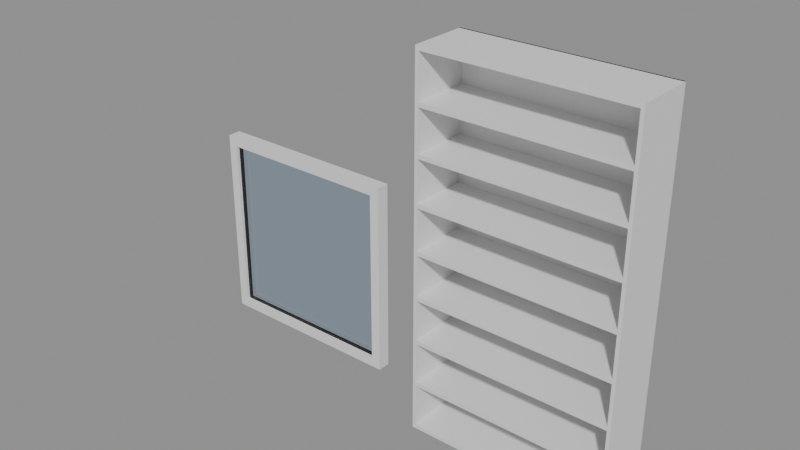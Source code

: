 # Source: e1390_after.blend  (saved by Blender 5.2.44; exported with 4.5.12 LTS)
import bpy
from mathutils import Matrix  # noqa: F401  (used for matrix-valued properties, if any)

bpy.ops.wm.read_factory_settings(use_empty=True)
scene = bpy.context.scene
scene.name = 'Scene'

# ---- materials (node trees are filled in below, after node groups)
mat_madera_nogal = bpy.data.materials.new('Madera_Nogal')
mat_marco_pintura = bpy.data.materials.new('Marco_Pintura')
mat_vidrio = bpy.data.materials.new('Vidrio')

# ---- material node trees
mat_madera_nogal.use_nodes = True; mat_madera_nogal.node_tree.nodes.clear()
_N = mat_madera_nogal.node_tree.nodes; _L = mat_madera_nogal.node_tree.links
n0 = _N.new('ShaderNodeBsdfPrincipled'); n0.name = 'Principled BSDF'; n0.location = (-200, 100)
n0.inputs[3].default_value = 1.45
n0.inputs[10].default_value = 0.005
n1 = _N.new('ShaderNodeOutputMaterial'); n1.name = 'Material Output'; n1.location = (200, 100)
_L.new(n0.outputs[0], n1.inputs[0])
n1.is_active_output = True
mat_marco_pintura.use_nodes = True; mat_marco_pintura.node_tree.nodes.clear()
_N = mat_marco_pintura.node_tree.nodes; _L = mat_marco_pintura.node_tree.links
n0 = _N.new('ShaderNodeBsdfPrincipled'); n0.name = 'Principled BSDF'; n0.location = (-200, 100)
n0.inputs[3].default_value = 1.45
n0.inputs[10].default_value = 0.005
n1 = _N.new('ShaderNodeOutputMaterial'); n1.name = 'Material Output'; n1.location = (200, 100)
_L.new(n0.outputs[0], n1.inputs[0])
n1.is_active_output = True
mat_vidrio.use_nodes = True; mat_vidrio.node_tree.nodes.clear()
_N = mat_vidrio.node_tree.nodes; _L = mat_vidrio.node_tree.links
n0 = _N.new('ShaderNodeBsdfPrincipled'); n0.name = 'Principled BSDF'; n0.location = (-200, 100)
n0.inputs[0].default_value = (0.7, 0.85, 1.0, 1.0)
n0.inputs[2].default_value = 0.05
n0.inputs[3].default_value = 1.45
n0.inputs[10].default_value = 0.005
n0.inputs[18].default_value = 1.0
n1 = _N.new('ShaderNodeOutputMaterial'); n1.name = 'Material Output'; n1.location = (200, 100)
_L.new(n0.outputs[0], n1.inputs[0])
n1.is_active_output = True

# ---- meshes
me_estanteria_nogal_lat_izq_mesh = bpy.data.meshes.new('Estanteria_Nogal_Lat_Izq_mesh')
me_estanteria_nogal_lat_izq_mesh.from_pydata([(0.0, 0.0, 0.0), (0.02, 0.0, 0.0), (0.02, 0.35, 0.0), (0.0, 0.35, 0.0), (0.0, 0.0, 2.2), (0.02, 0.0, 2.2), (0.02, 0.35, 2.2), (0.0, 0.35, 2.2)], [], [(0, 1, 2, 3), (4, 5, 6, 7), (0, 1, 5, 4), (1, 2, 6, 5), (2, 3, 7, 6), (3, 0, 4, 7)])
me_estanteria_nogal_lat_izq_mesh.materials.append(mat_madera_nogal)
me_estanteria_nogal_lat_izq_mesh.update()
me_estanteria_nogal_lat_der_mesh = bpy.data.meshes.new('Estanteria_Nogal_Lat_Der_mesh')
me_estanteria_nogal_lat_der_mesh.from_pydata([(0.0, 0.0, 0.0), (0.02, 0.0, 0.0), (0.02, 0.35, 0.0), (0.0, 0.35, 0.0), (0.0, 0.0, 2.2), (0.02, 0.0, 2.2), (0.02, 0.35, 2.2), (0.0, 0.35, 2.2)], [], [(0, 1, 2, 3), (4, 5, 6, 7), (0, 1, 5, 4), (1, 2, 6, 5), (2, 3, 7, 6), (3, 0, 4, 7)])
me_estanteria_nogal_lat_der_mesh.materials.append(mat_madera_nogal)
me_estanteria_nogal_lat_der_mesh.update()
me_estanteria_nogal_base_mesh = bpy.data.meshes.new('Estanteria_Nogal_Base_mesh')
me_estanteria_nogal_base_mesh.from_pydata([(0.0, 0.0, 0.0), (1.16, 0.0, 0.0), (1.16, 0.35, 0.0), (0.0, 0.35, 0.0), (0.0, 0.0, 0.025), (1.16, 0.0, 0.025), (1.16, 0.35, 0.025), (0.0, 0.35, 0.025)], [], [(0, 1, 2, 3), (4, 5, 6, 7), (0, 1, 5, 4), (1, 2, 6, 5), (2, 3, 7, 6), (3, 0, 4, 7)])
me_estanteria_nogal_base_mesh.materials.append(mat_madera_nogal)
me_estanteria_nogal_base_mesh.update()
me_estanteria_nogal_tapa_mesh = bpy.data.meshes.new('Estanteria_Nogal_Tapa_mesh')
me_estanteria_nogal_tapa_mesh.from_pydata([(0.0, 0.0, 0.0), (1.16, 0.0, 0.0), (1.16, 0.35, 0.0), (0.0, 0.35, 0.0), (0.0, 0.0, 0.025), (1.16, 0.0, 0.025), (1.16, 0.35, 0.025), (0.0, 0.35, 0.025)], [], [(0, 1, 2, 3), (4, 5, 6, 7), (0, 1, 5, 4), (1, 2, 6, 5), (2, 3, 7, 6), (3, 0, 4, 7)])
me_estanteria_nogal_tapa_mesh.materials.append(mat_madera_nogal)
me_estanteria_nogal_tapa_mesh.update()
me_estanteria_nogal_estante_1_mesh = bpy.data.meshes.new('Estanteria_Nogal_Estante_1_mesh')
me_estanteria_nogal_estante_1_mesh.from_pydata([(0.0, 0.0, 0.0), (1.16, 0.0, 0.0), (1.16, 0.35, 0.0), (0.0, 0.35, 0.0), (0.0, 0.0, 0.025), (1.16, 0.0, 0.025), (1.16, 0.35, 0.025), (0.0, 0.35, 0.025)], [], [(0, 1, 2, 3), (4, 5, 6, 7), (0, 1, 5, 4), (1, 2, 6, 5), (2, 3, 7, 6), (3, 0, 4, 7)])
me_estanteria_nogal_estante_1_mesh.materials.append(mat_madera_nogal)
me_estanteria_nogal_estante_1_mesh.update()
me_estanteria_nogal_estante_2_mesh = bpy.data.meshes.new('Estanteria_Nogal_Estante_2_mesh')
me_estanteria_nogal_estante_2_mesh.from_pydata([(0.0, 0.0, 0.0), (1.16, 0.0, 0.0), (1.16, 0.35, 0.0), (0.0, 0.35, 0.0), (0.0, 0.0, 0.025), (1.16, 0.0, 0.025), (1.16, 0.35, 0.025), (0.0, 0.35, 0.025)], [], [(0, 1, 2, 3), (4, 5, 6, 7), (0, 1, 5, 4), (1, 2, 6, 5), (2, 3, 7, 6), (3, 0, 4, 7)])
me_estanteria_nogal_estante_2_mesh.materials.append(mat_madera_nogal)
me_estanteria_nogal_estante_2_mesh.update()
me_estanteria_nogal_estante_3_mesh = bpy.data.meshes.new('Estanteria_Nogal_Estante_3_mesh')
me_estanteria_nogal_estante_3_mesh.from_pydata([(0.0, 0.0, 0.0), (1.16, 0.0, 0.0), (1.16, 0.35, 0.0), (0.0, 0.35, 0.0), (0.0, 0.0, 0.025), (1.16, 0.0, 0.025), (1.16, 0.35, 0.025), (0.0, 0.35, 0.025)], [], [(0, 1, 2, 3), (4, 5, 6, 7), (0, 1, 5, 4), (1, 2, 6, 5), (2, 3, 7, 6), (3, 0, 4, 7)])
me_estanteria_nogal_estante_3_mesh.materials.append(mat_madera_nogal)
me_estanteria_nogal_estante_3_mesh.update()
me_estanteria_nogal_estante_4_mesh = bpy.data.meshes.new('Estanteria_Nogal_Estante_4_mesh')
me_estanteria_nogal_estante_4_mesh.from_pydata([(0.0, 0.0, 0.0), (1.16, 0.0, 0.0), (1.16, 0.35, 0.0), (0.0, 0.35, 0.0), (0.0, 0.0, 0.025), (1.16, 0.0, 0.025), (1.16, 0.35, 0.025), (0.0, 0.35, 0.025)], [], [(0, 1, 2, 3), (4, 5, 6, 7), (0, 1, 5, 4), (1, 2, 6, 5), (2, 3, 7, 6), (3, 0, 4, 7)])
me_estanteria_nogal_estante_4_mesh.materials.append(mat_madera_nogal)
me_estanteria_nogal_estante_4_mesh.update()
me_estanteria_nogal_estante_5_mesh = bpy.data.meshes.new('Estanteria_Nogal_Estante_5_mesh')
me_estanteria_nogal_estante_5_mesh.from_pydata([(0.0, 0.0, 0.0), (1.16, 0.0, 0.0), (1.16, 0.35, 0.0), (0.0, 0.35, 0.0), (0.0, 0.0, 0.025), (1.16, 0.0, 0.025), (1.16, 0.35, 0.025), (0.0, 0.35, 0.025)], [], [(0, 1, 2, 3), (4, 5, 6, 7), (0, 1, 5, 4), (1, 2, 6, 5), (2, 3, 7, 6), (3, 0, 4, 7)])
me_estanteria_nogal_estante_5_mesh.materials.append(mat_madera_nogal)
me_estanteria_nogal_estante_5_mesh.update()
me_estanteria_nogal_estante_6_mesh = bpy.data.meshes.new('Estanteria_Nogal_Estante_6_mesh')
me_estanteria_nogal_estante_6_mesh.from_pydata([(0.0, 0.0, 0.0), (1.16, 0.0, 0.0), (1.16, 0.35, 0.0), (0.0, 0.35, 0.0), (0.0, 0.0, 0.025), (1.16, 0.0, 0.025), (1.16, 0.35, 0.025), (0.0, 0.35, 0.025)], [], [(0, 1, 2, 3), (4, 5, 6, 7), (0, 1, 5, 4), (1, 2, 6, 5), (2, 3, 7, 6), (3, 0, 4, 7)])
me_estanteria_nogal_estante_6_mesh.materials.append(mat_madera_nogal)
me_estanteria_nogal_estante_6_mesh.update()
me_estanteria_nogal_estante_7_mesh = bpy.data.meshes.new('Estanteria_Nogal_Estante_7_mesh')
me_estanteria_nogal_estante_7_mesh.from_pydata([(0.0, 0.0, 0.0), (1.16, 0.0, 0.0), (1.16, 0.35, 0.0), (0.0, 0.35, 0.0), (0.0, 0.0, 0.025), (1.16, 0.0, 0.025), (1.16, 0.35, 0.025), (0.0, 0.35, 0.025)], [], [(0, 1, 2, 3), (4, 5, 6, 7), (0, 1, 5, 4), (1, 2, 6, 5), (2, 3, 7, 6), (3, 0, 4, 7)])
me_estanteria_nogal_estante_7_mesh.materials.append(mat_madera_nogal)
me_estanteria_nogal_estante_7_mesh.update()
me_estanteria_nogal_fondo_mesh = bpy.data.meshes.new('Estanteria_Nogal_Fondo_mesh')
me_estanteria_nogal_fondo_mesh.from_pydata([(0.0, 0.0, 0.0), (1.2, 0.0, 0.0), (1.2, 0.01, 0.0), (0.0, 0.01, 0.0), (0.0, 0.0, 2.2), (1.2, 0.0, 2.2), (1.2, 0.01, 2.2), (0.0, 0.01, 2.2)], [], [(0, 1, 2, 3), (4, 5, 6, 7), (0, 1, 5, 4), (1, 2, 6, 5), (2, 3, 7, 6), (3, 0, 4, 7)])
me_estanteria_nogal_fondo_mesh.materials.append(mat_madera_nogal)
me_estanteria_nogal_fondo_mesh.update()
me_ventana_nuevo_jamba_izq_mesh = bpy.data.meshes.new('Ventana_Nuevo_Jamba_Izq_mesh')
me_ventana_nuevo_jamba_izq_mesh.from_pydata([(0.0, 0.0, 0.0), (0.06, 0.0, 0.0), (0.06, 0.08, 0.0), (0.0, 0.08, 0.0), (0.0, 0.0, 1.2), (0.06, 0.0, 1.2), (0.06, 0.08, 1.2), (0.0, 0.08, 1.2)], [], [(0, 1, 2, 3), (4, 5, 6, 7), (0, 1, 5, 4), (1, 2, 6, 5), (2, 3, 7, 6), (3, 0, 4, 7)])
me_ventana_nuevo_jamba_izq_mesh.materials.append(mat_marco_pintura)
me_ventana_nuevo_jamba_izq_mesh.update()
me_ventana_nuevo_jamba_der_mesh = bpy.data.meshes.new('Ventana_Nuevo_Jamba_Der_mesh')
me_ventana_nuevo_jamba_der_mesh.from_pydata([(0.0, 0.0, 0.0), (0.06, 0.0, 0.0), (0.06, 0.08, 0.0), (0.0, 0.08, 0.0), (0.0, 0.0, 1.2), (0.06, 0.0, 1.2), (0.06, 0.08, 1.2), (0.0, 0.08, 1.2)], [], [(0, 1, 2, 3), (4, 5, 6, 7), (0, 1, 5, 4), (1, 2, 6, 5), (2, 3, 7, 6), (3, 0, 4, 7)])
me_ventana_nuevo_jamba_der_mesh.materials.append(mat_marco_pintura)
me_ventana_nuevo_jamba_der_mesh.update()
me_ventana_nuevo_trav_inf_mesh = bpy.data.meshes.new('Ventana_Nuevo_Trav_Inf_mesh')
me_ventana_nuevo_trav_inf_mesh.from_pydata([(0.0, 0.0, 0.0), (1.08, 0.0, 0.0), (1.08, 0.08, 0.0), (0.0, 0.08, 0.0), (0.0, 0.0, 0.06), (1.08, 0.0, 0.06), (1.08, 0.08, 0.06), (0.0, 0.08, 0.06)], [], [(0, 1, 2, 3), (4, 5, 6, 7), (0, 1, 5, 4), (1, 2, 6, 5), (2, 3, 7, 6), (3, 0, 4, 7)])
me_ventana_nuevo_trav_inf_mesh.materials.append(mat_marco_pintura)
me_ventana_nuevo_trav_inf_mesh.update()
me_ventana_nuevo_trav_sup_mesh = bpy.data.meshes.new('Ventana_Nuevo_Trav_Sup_mesh')
me_ventana_nuevo_trav_sup_mesh.from_pydata([(0.0, 0.0, 0.0), (1.08, 0.0, 0.0), (1.08, 0.08, 0.0), (0.0, 0.08, 0.0), (0.0, 0.0, 0.06), (1.08, 0.0, 0.06), (1.08, 0.08, 0.06), (0.0, 0.08, 0.06)], [], [(0, 1, 2, 3), (4, 5, 6, 7), (0, 1, 5, 4), (1, 2, 6, 5), (2, 3, 7, 6), (3, 0, 4, 7)])
me_ventana_nuevo_trav_sup_mesh.materials.append(mat_marco_pintura)
me_ventana_nuevo_trav_sup_mesh.update()
me_ventana_nuevo_vidrio_1_1_mesh = bpy.data.meshes.new('Ventana_Nuevo_Vidrio_1_1_mesh')
me_ventana_nuevo_vidrio_1_1_mesh.from_pydata([(0.0, 0.0, 0.0), (1.08, 0.0, 0.0), (1.08, 0.06, 0.0), (0.0, 0.06, 0.0), (0.0, 0.0, 1.08), (1.08, 0.0, 1.08), (1.08, 0.06, 1.08), (0.0, 0.06, 1.08)], [], [(0, 1, 2, 3), (4, 5, 6, 7), (0, 1, 5, 4), (1, 2, 6, 5), (2, 3, 7, 6), (3, 0, 4, 7)])
me_ventana_nuevo_vidrio_1_1_mesh.materials.append(mat_vidrio)
me_ventana_nuevo_vidrio_1_1_mesh.update()

# ---- objects
ob_estanteria_nogal = bpy.data.objects.new('Estanteria_Nogal', None)
ob_estanteria_nogal_lat_izq = bpy.data.objects.new('Estanteria_Nogal_Lat_Izq', me_estanteria_nogal_lat_izq_mesh)
ob_estanteria_nogal_lat_der = bpy.data.objects.new('Estanteria_Nogal_Lat_Der', me_estanteria_nogal_lat_der_mesh)
ob_estanteria_nogal_base = bpy.data.objects.new('Estanteria_Nogal_Base', me_estanteria_nogal_base_mesh)
ob_estanteria_nogal_tapa = bpy.data.objects.new('Estanteria_Nogal_Tapa', me_estanteria_nogal_tapa_mesh)
ob_estanteria_nogal_estante_1 = bpy.data.objects.new('Estanteria_Nogal_Estante_1', me_estanteria_nogal_estante_1_mesh)
ob_estanteria_nogal_estante_2 = bpy.data.objects.new('Estanteria_Nogal_Estante_2', me_estanteria_nogal_estante_2_mesh)
ob_estanteria_nogal_estante_3 = bpy.data.objects.new('Estanteria_Nogal_Estante_3', me_estanteria_nogal_estante_3_mesh)
ob_estanteria_nogal_estante_4 = bpy.data.objects.new('Estanteria_Nogal_Estante_4', me_estanteria_nogal_estante_4_mesh)
ob_estanteria_nogal_estante_5 = bpy.data.objects.new('Estanteria_Nogal_Estante_5', me_estanteria_nogal_estante_5_mesh)
ob_estanteria_nogal_estante_6 = bpy.data.objects.new('Estanteria_Nogal_Estante_6', me_estanteria_nogal_estante_6_mesh)
ob_estanteria_nogal_estante_7 = bpy.data.objects.new('Estanteria_Nogal_Estante_7', me_estanteria_nogal_estante_7_mesh)
ob_estanteria_nogal_fondo = bpy.data.objects.new('Estanteria_Nogal_Fondo', me_estanteria_nogal_fondo_mesh)
ob_ventana_nuevo = bpy.data.objects.new('Ventana_Nuevo', None)
ob_ventana_nuevo_jamba_izq = bpy.data.objects.new('Ventana_Nuevo_Jamba_Izq', me_ventana_nuevo_jamba_izq_mesh)
ob_ventana_nuevo_jamba_der = bpy.data.objects.new('Ventana_Nuevo_Jamba_Der', me_ventana_nuevo_jamba_der_mesh)
ob_ventana_nuevo_trav_inf = bpy.data.objects.new('Ventana_Nuevo_Trav_Inf', me_ventana_nuevo_trav_inf_mesh)
ob_ventana_nuevo_trav_sup = bpy.data.objects.new('Ventana_Nuevo_Trav_Sup', me_ventana_nuevo_trav_sup_mesh)
ob_ventana_nuevo_vidrio_1_1 = bpy.data.objects.new('Ventana_Nuevo_Vidrio_1_1', me_ventana_nuevo_vidrio_1_1_mesh)

# ---- transforms, parenting, visibility, modifiers, constraints
ob_estanteria_nogal.location = (0.0, 0.0, 0.0)
ob_estanteria_nogal.empty_display_type = 'ARROWS'
ob_estanteria_nogal_lat_izq.parent = ob_estanteria_nogal
ob_estanteria_nogal_lat_izq.location = (0.0, 0.0, 0.0)
ob_estanteria_nogal_lat_der.parent = ob_estanteria_nogal
ob_estanteria_nogal_lat_der.location = (1.18, 0.0, 0.0)
ob_estanteria_nogal_base.parent = ob_estanteria_nogal
ob_estanteria_nogal_base.location = (0.02, 0.0, 0.0)
ob_estanteria_nogal_tapa.parent = ob_estanteria_nogal
ob_estanteria_nogal_tapa.location = (0.02, 0.0, 2.175)
ob_estanteria_nogal_estante_1.parent = ob_estanteria_nogal
ob_estanteria_nogal_estante_1.location = (0.02, 0.0, 0.2812)
ob_estanteria_nogal_estante_2.parent = ob_estanteria_nogal
ob_estanteria_nogal_estante_2.location = (0.02, 0.0, 0.55)
ob_estanteria_nogal_estante_3.parent = ob_estanteria_nogal
ob_estanteria_nogal_estante_3.location = (0.02, 0.0, 0.8188)
ob_estanteria_nogal_estante_4.parent = ob_estanteria_nogal
ob_estanteria_nogal_estante_4.location = (0.02, 0.0, 1.087)
ob_estanteria_nogal_estante_5.parent = ob_estanteria_nogal
ob_estanteria_nogal_estante_5.location = (0.02, 0.0, 1.356)
ob_estanteria_nogal_estante_6.parent = ob_estanteria_nogal
ob_estanteria_nogal_estante_6.location = (0.02, 0.0, 1.625)
ob_estanteria_nogal_estante_7.parent = ob_estanteria_nogal
ob_estanteria_nogal_estante_7.location = (0.02, 0.0, 1.894)
ob_estanteria_nogal_fondo.parent = ob_estanteria_nogal
ob_estanteria_nogal_fondo.location = (0.0, 0.34, 0.0)
ob_ventana_nuevo.location = (-1.7, 0.3, 0.0)
ob_ventana_nuevo.empty_display_type = 'ARROWS'
ob_ventana_nuevo_jamba_izq.parent = ob_ventana_nuevo
ob_ventana_nuevo_jamba_izq.location = (0.0, 0.0, 0.0)
ob_ventana_nuevo_jamba_der.parent = ob_ventana_nuevo
ob_ventana_nuevo_jamba_der.location = (1.14, 0.0, 0.0)
ob_ventana_nuevo_trav_inf.parent = ob_ventana_nuevo
ob_ventana_nuevo_trav_inf.location = (0.06, 0.0, 0.0)
ob_ventana_nuevo_trav_sup.parent = ob_ventana_nuevo
ob_ventana_nuevo_trav_sup.location = (0.06, 0.0, 1.14)
ob_ventana_nuevo_vidrio_1_1.parent = ob_ventana_nuevo
ob_ventana_nuevo_vidrio_1_1.location = (0.06, 0.02, 0.06)

# ---- collection membership
scene.collection.objects.link(ob_estanteria_nogal)
scene.collection.objects.link(ob_estanteria_nogal_lat_izq)
scene.collection.objects.link(ob_estanteria_nogal_lat_der)
scene.collection.objects.link(ob_estanteria_nogal_base)
scene.collection.objects.link(ob_estanteria_nogal_tapa)
scene.collection.objects.link(ob_estanteria_nogal_estante_1)
scene.collection.objects.link(ob_estanteria_nogal_estante_2)
scene.collection.objects.link(ob_estanteria_nogal_estante_3)
scene.collection.objects.link(ob_estanteria_nogal_estante_4)
scene.collection.objects.link(ob_estanteria_nogal_estante_5)
scene.collection.objects.link(ob_estanteria_nogal_estante_6)
scene.collection.objects.link(ob_estanteria_nogal_estante_7)
scene.collection.objects.link(ob_estanteria_nogal_fondo)
scene.collection.objects.link(ob_ventana_nuevo)
scene.collection.objects.link(ob_ventana_nuevo_jamba_izq)
scene.collection.objects.link(ob_ventana_nuevo_jamba_der)
scene.collection.objects.link(ob_ventana_nuevo_trav_inf)
scene.collection.objects.link(ob_ventana_nuevo_trav_sup)
scene.collection.objects.link(ob_ventana_nuevo_vidrio_1_1)

# ---- scene / render settings (as saved in the file)
scene.frame_start = 1; scene.frame_end = 250; scene.frame_set(1)
scene.render.engine = 'BLENDER_EEVEE_NEXT'
scene.render.bake_bias = 0.0
scene.render.bake_samples = 0
scene.render.compositor_device = 'GPU'
scene.eevee.use_volume_custom_range = False
scene.eevee.fast_gi_thickness_near = 0.1
scene.eevee.fast_gi_thickness_far = 0.0
scene.eevee.ray_tracing_options.screen_trace_thickness = 0.1
bpy.context.view_layer.update()

# ---- added for rendering (the .blend has no active camera and no usable light): camera, sun + grey world if the file has none
cam_auto = bpy.data.cameras.new('AutoCamera')
cam_auto.lens = 50.0
cam_auto.sensor_width = 36.0
cam_auto.clip_end = 1000.0
ob_auto_camera = bpy.data.objects.new('AutoCamera', cam_auto)
scene.collection.objects.link(ob_auto_camera)
ob_auto_camera.location = (3.13617, -3.8734, 3.80894)
ob_auto_camera.rotation_euler = (1.09748, -7.21219e-08, 0.694738)
scene.camera = ob_auto_camera
light_auto_sun = bpy.data.lights.new('AutoSun', 'SUN')
light_auto_sun.energy = 3.0
light_auto_sun.angle = 0.0523599
ob_auto_sun = bpy.data.objects.new('AutoSun', light_auto_sun)
scene.collection.objects.link(ob_auto_sun)
ob_auto_sun.rotation_euler = (0.872665, 0.174533, 0.523599)
if scene.world is None:
    world_auto = bpy.data.worlds.new('AutoWorld')
    world_auto.color = (0.3, 0.3, 0.3)
    scene.world = world_auto
bpy.context.view_layer.update()
